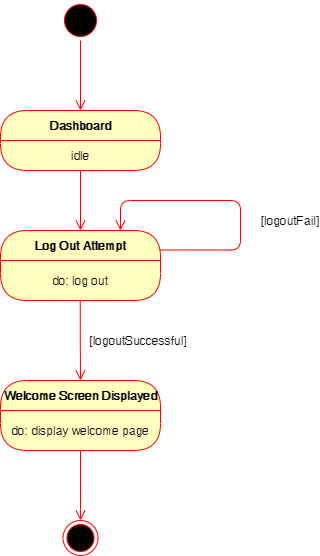

The diagram above was exported from draw.io. Its source (the exported page's mxGraphModel, read from the mxfile embedded in the PNG):
<mxGraphModel dx="1422" dy="705" grid="1" gridSize="10" guides="1" tooltips="1" connect="1" arrows="1" fold="1" page="1" pageScale="1" pageWidth="850" pageHeight="1100" math="0" shadow="0">
  <root>
    <mxCell id="0" />
    <mxCell id="1" parent="0" />
    <mxCell id="84mFJTMuixzodBXZJq7c-1" value="" style="ellipse;html=1;shape=endState;fillColor=#000000;strokeColor=#ff0000;" vertex="1" parent="1">
      <mxGeometry x="422.5" y="590" width="35" height="35" as="geometry" />
    </mxCell>
    <mxCell id="84mFJTMuixzodBXZJq7c-2" value="" style="ellipse;html=1;shape=startState;fillColor=#000000;strokeColor=#ff0000;" vertex="1" parent="1">
      <mxGeometry x="420" y="70" width="40" height="40" as="geometry" />
    </mxCell>
    <mxCell id="84mFJTMuixzodBXZJq7c-3" value="" style="edgeStyle=orthogonalEdgeStyle;html=1;verticalAlign=bottom;endArrow=open;endSize=8;strokeColor=#ff0000;" edge="1" parent="1" source="84mFJTMuixzodBXZJq7c-2">
      <mxGeometry relative="1" as="geometry">
        <mxPoint x="440" y="180" as="targetPoint" />
      </mxGeometry>
    </mxCell>
    <mxCell id="84mFJTMuixzodBXZJq7c-4" value="Dashboard" style="swimlane;html=1;fontStyle=1;align=center;verticalAlign=middle;childLayout=stackLayout;horizontal=1;startSize=30;horizontalStack=0;resizeParent=0;resizeLast=1;container=0;fontColor=#000000;collapsible=0;rounded=1;arcSize=30;strokeColor=#ff0000;fillColor=#ffffc0;swimlaneFillColor=#ffffc0;dropTarget=0;" vertex="1" parent="1">
      <mxGeometry x="360" y="180" width="160" height="60" as="geometry" />
    </mxCell>
    <mxCell id="84mFJTMuixzodBXZJq7c-5" value="idle" style="text;html=1;strokeColor=none;fillColor=none;align=center;verticalAlign=middle;spacingLeft=4;spacingRight=4;whiteSpace=wrap;overflow=hidden;rotatable=0;fontColor=#000000;" vertex="1" parent="84mFJTMuixzodBXZJq7c-4">
      <mxGeometry y="30" width="160" height="30" as="geometry" />
    </mxCell>
    <mxCell id="84mFJTMuixzodBXZJq7c-6" value="" style="edgeStyle=orthogonalEdgeStyle;html=1;verticalAlign=bottom;endArrow=open;endSize=8;strokeColor=#ff0000;" edge="1" parent="1" source="84mFJTMuixzodBXZJq7c-4">
      <mxGeometry relative="1" as="geometry">
        <mxPoint x="440" y="300" as="targetPoint" />
      </mxGeometry>
    </mxCell>
    <mxCell id="84mFJTMuixzodBXZJq7c-7" value="Log Out Attempt" style="swimlane;html=1;fontStyle=1;align=center;verticalAlign=middle;childLayout=stackLayout;horizontal=1;startSize=30;horizontalStack=0;resizeParent=0;resizeLast=1;container=0;fontColor=#000000;collapsible=0;rounded=1;arcSize=30;strokeColor=#ff0000;fillColor=#ffffc0;swimlaneFillColor=#ffffc0;dropTarget=0;" vertex="1" parent="1">
      <mxGeometry x="360" y="300" width="160" height="70" as="geometry" />
    </mxCell>
    <mxCell id="84mFJTMuixzodBXZJq7c-8" value="do: log out" style="text;html=1;strokeColor=none;fillColor=none;align=center;verticalAlign=middle;spacingLeft=4;spacingRight=4;whiteSpace=wrap;overflow=hidden;rotatable=0;fontColor=#000000;" vertex="1" parent="84mFJTMuixzodBXZJq7c-7">
      <mxGeometry y="30" width="160" height="40" as="geometry" />
    </mxCell>
    <mxCell id="84mFJTMuixzodBXZJq7c-9" value="" style="edgeStyle=orthogonalEdgeStyle;html=1;verticalAlign=bottom;endArrow=open;endSize=8;strokeColor=#ff0000;exitX=0.998;exitY=0.278;exitDx=0;exitDy=0;exitPerimeter=0;entryX=0.75;entryY=0;entryDx=0;entryDy=0;" edge="1" parent="1" source="84mFJTMuixzodBXZJq7c-7" target="84mFJTMuixzodBXZJq7c-7">
      <mxGeometry relative="1" as="geometry">
        <mxPoint x="480" y="270" as="targetPoint" />
        <mxPoint x="580" y="280" as="sourcePoint" />
        <Array as="points">
          <mxPoint x="600" y="319" />
          <mxPoint x="600" y="270" />
          <mxPoint x="480" y="270" />
        </Array>
      </mxGeometry>
    </mxCell>
    <mxCell id="84mFJTMuixzodBXZJq7c-10" value="[logoutFail]" style="text;html=1;strokeColor=none;fillColor=none;align=center;verticalAlign=middle;whiteSpace=wrap;rounded=0;" vertex="1" parent="1">
      <mxGeometry x="630" y="280" width="40" height="20" as="geometry" />
    </mxCell>
    <mxCell id="84mFJTMuixzodBXZJq7c-11" value="" style="edgeStyle=orthogonalEdgeStyle;html=1;verticalAlign=bottom;endArrow=open;endSize=8;strokeColor=#ff0000;entryX=0.5;entryY=0;entryDx=0;entryDy=0;" edge="1" parent="1" target="84mFJTMuixzodBXZJq7c-12">
      <mxGeometry relative="1" as="geometry">
        <mxPoint x="439.76" y="430" as="targetPoint" />
        <mxPoint x="439.76" y="370" as="sourcePoint" />
      </mxGeometry>
    </mxCell>
    <mxCell id="84mFJTMuixzodBXZJq7c-12" value="Welcome Screen Displayed" style="swimlane;html=1;fontStyle=1;align=center;verticalAlign=middle;childLayout=stackLayout;horizontal=1;startSize=30;horizontalStack=0;resizeParent=0;resizeLast=1;container=0;fontColor=#000000;collapsible=0;rounded=1;arcSize=30;strokeColor=#ff0000;fillColor=#ffffc0;swimlaneFillColor=#ffffc0;dropTarget=0;" vertex="1" parent="1">
      <mxGeometry x="360" y="450" width="160" height="70" as="geometry" />
    </mxCell>
    <mxCell id="84mFJTMuixzodBXZJq7c-13" value="do: display welcome page" style="text;html=1;strokeColor=none;fillColor=none;align=center;verticalAlign=middle;spacingLeft=4;spacingRight=4;whiteSpace=wrap;overflow=hidden;rotatable=0;fontColor=#000000;" vertex="1" parent="84mFJTMuixzodBXZJq7c-12">
      <mxGeometry y="30" width="160" height="40" as="geometry" />
    </mxCell>
    <mxCell id="84mFJTMuixzodBXZJq7c-14" value="" style="edgeStyle=orthogonalEdgeStyle;html=1;verticalAlign=bottom;endArrow=open;endSize=8;strokeColor=#ff0000;entryX=0.5;entryY=0;entryDx=0;entryDy=0;" edge="1" parent="1" target="84mFJTMuixzodBXZJq7c-1">
      <mxGeometry relative="1" as="geometry">
        <mxPoint x="435.21" y="600.0000000000001" as="targetPoint" />
        <mxPoint x="440" y="520" as="sourcePoint" />
        <Array as="points">
          <mxPoint x="440" y="570" />
          <mxPoint x="440" y="570" />
        </Array>
      </mxGeometry>
    </mxCell>
    <mxCell id="84mFJTMuixzodBXZJq7c-15" value="[logoutSuccessful]" style="text;html=1;strokeColor=none;fillColor=none;align=center;verticalAlign=middle;whiteSpace=wrap;rounded=0;" vertex="1" parent="1">
      <mxGeometry x="457.5" y="400" width="80" height="20" as="geometry" />
    </mxCell>
  </root>
</mxGraphModel>